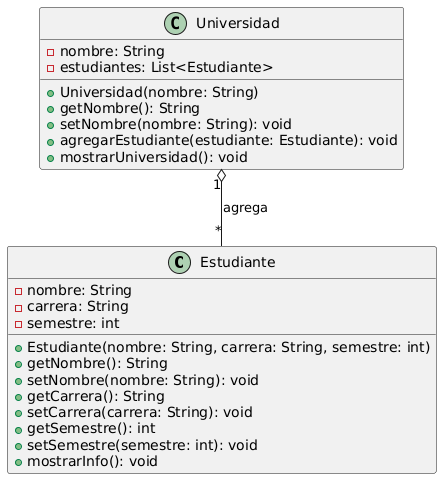

The diagram above was rendered by PlantUML. Its source (embedded in the PNG):
@startuml
class Estudiante {
    - nombre: String
    - carrera: String
    - semestre: int
    + Estudiante(nombre: String, carrera: String, semestre: int)
    + getNombre(): String
    + setNombre(nombre: String): void
    + getCarrera(): String
    + setCarrera(carrera: String): void
    + getSemestre(): int
    + setSemestre(semestre: int): void
    + mostrarInfo(): void
}

class Universidad {
    - nombre: String
    - estudiantes: List<Estudiante>
    + Universidad(nombre: String)
    + getNombre(): String
    + setNombre(nombre: String): void
    + agregarEstudiante(estudiante: Estudiante): void
    + mostrarUniversidad(): void
}

Universidad "1" o-- "*" Estudiante : agrega
@enduml